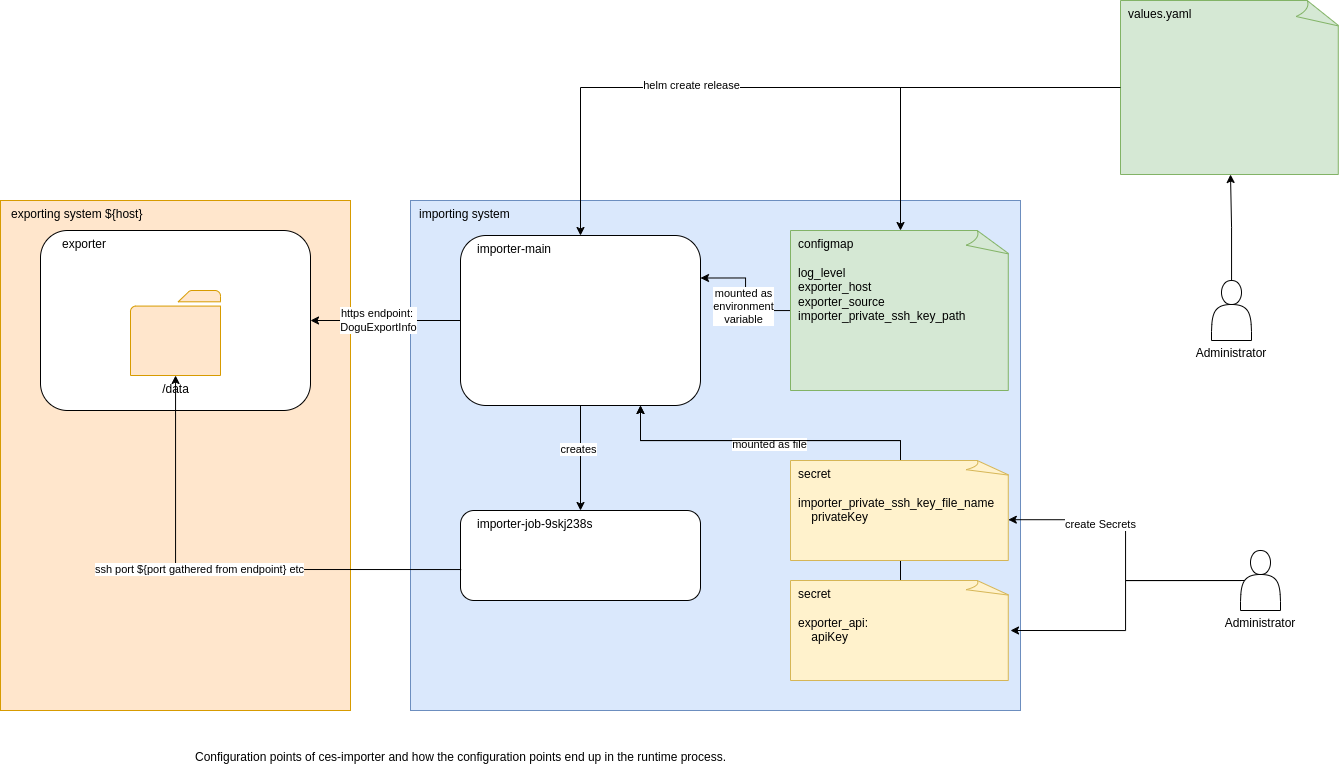

The diagram above was exported from draw.io. Its source (the exported page's mxGraphModel, read from the mxfile embedded in the PNG):
<mxGraphModel dx="1068" dy="2211" grid="1" gridSize="10" guides="1" tooltips="1" connect="1" arrows="1" fold="1" page="1" pageScale="1" pageWidth="827" pageHeight="1169" math="0" shadow="0">
  <root>
    <mxCell id="0" />
    <mxCell id="1" parent="0" />
    <mxCell id="jdJl3Da68WhtXjKxxNlf-2" value="exporting system ${host}" style="rounded=0;whiteSpace=wrap;html=1;fillColor=#ffe6cc;strokeColor=#d79b00;align=left;verticalAlign=top;spacingLeft=9;" parent="1" vertex="1">
      <mxGeometry x="30" y="50" width="350" height="510" as="geometry" />
    </mxCell>
    <mxCell id="jdJl3Da68WhtXjKxxNlf-3" value="importing system" style="rounded=0;whiteSpace=wrap;html=1;fillColor=#dae8fc;strokeColor=#6c8ebf;align=left;verticalAlign=top;spacingLeft=7;" parent="1" vertex="1">
      <mxGeometry x="440" y="50" width="610" height="510" as="geometry" />
    </mxCell>
    <mxCell id="jdJl3Da68WhtXjKxxNlf-16" style="edgeStyle=orthogonalEdgeStyle;rounded=0;orthogonalLoop=1;jettySize=auto;html=1;" parent="1" source="jdJl3Da68WhtXjKxxNlf-4" target="jdJl3Da68WhtXjKxxNlf-9" edge="1">
      <mxGeometry relative="1" as="geometry" />
    </mxCell>
    <mxCell id="2" value="creates" style="edgeLabel;html=1;align=center;verticalAlign=middle;resizable=0;points=[];" parent="jdJl3Da68WhtXjKxxNlf-16" vertex="1" connectable="0">
      <mxGeometry x="-0.1714" y="-3" relative="1" as="geometry">
        <mxPoint as="offset" />
      </mxGeometry>
    </mxCell>
    <mxCell id="jdJl3Da68WhtXjKxxNlf-4" value="importer-main" style="rounded=1;whiteSpace=wrap;html=1;align=left;verticalAlign=top;spacingLeft=15;" parent="1" vertex="1">
      <mxGeometry x="490" y="85" width="240" height="170" as="geometry" />
    </mxCell>
    <mxCell id="jdJl3Da68WhtXjKxxNlf-5" value="&lt;div&gt;exporter&lt;/div&gt;" style="rounded=1;whiteSpace=wrap;html=1;shadow=0;align=left;verticalAlign=top;spacingLeft=20;" parent="1" vertex="1">
      <mxGeometry x="70" y="80" width="270" height="180" as="geometry" />
    </mxCell>
    <mxCell id="jdJl3Da68WhtXjKxxNlf-8" value="/data" style="sketch=0;pointerEvents=1;shadow=0;dashed=0;html=1;labelPosition=center;verticalLabelPosition=bottom;verticalAlign=top;outlineConnect=0;align=center;shape=mxgraph.office.concepts.folder;fillColor=#ffe6cc;strokeColor=#d79b00;" parent="1" vertex="1">
      <mxGeometry x="160" y="140" width="90" height="85" as="geometry" />
    </mxCell>
    <mxCell id="jdJl3Da68WhtXjKxxNlf-20" style="edgeStyle=orthogonalEdgeStyle;rounded=0;orthogonalLoop=1;jettySize=auto;html=1;exitX=0;exitY=0.5;exitDx=0;exitDy=0;entryX=1;entryY=0.5;entryDx=0;entryDy=0;" parent="1" source="jdJl3Da68WhtXjKxxNlf-4" target="jdJl3Da68WhtXjKxxNlf-5" edge="1">
      <mxGeometry relative="1" as="geometry" />
    </mxCell>
    <mxCell id="jdJl3Da68WhtXjKxxNlf-21" value="&lt;div&gt;https endpoint:&amp;nbsp;&lt;/div&gt;&lt;div&gt;DoguExportInfo&lt;/div&gt;" style="edgeLabel;html=1;align=center;verticalAlign=middle;resizable=0;points=[];" parent="jdJl3Da68WhtXjKxxNlf-20" vertex="1" connectable="0">
      <mxGeometry x="0.0973" y="-1" relative="1" as="geometry">
        <mxPoint as="offset" />
      </mxGeometry>
    </mxCell>
    <mxCell id="jdJl3Da68WhtXjKxxNlf-9" value="importer-job-9skj238s" style="rounded=1;whiteSpace=wrap;html=1;align=left;verticalAlign=top;spacingLeft=15;" parent="1" vertex="1">
      <mxGeometry x="490" y="360" width="240" height="90" as="geometry" />
    </mxCell>
    <mxCell id="jdJl3Da68WhtXjKxxNlf-14" style="edgeStyle=orthogonalEdgeStyle;rounded=0;orthogonalLoop=1;jettySize=auto;html=1;exitX=0.003;exitY=0.656;exitDx=0;exitDy=0;exitPerimeter=0;" parent="1" source="jdJl3Da68WhtXjKxxNlf-9" target="jdJl3Da68WhtXjKxxNlf-8" edge="1">
      <mxGeometry relative="1" as="geometry">
        <mxPoint x="365.85786437626894" y="305.85786437626894" as="sourcePoint" />
      </mxGeometry>
    </mxCell>
    <mxCell id="jdJl3Da68WhtXjKxxNlf-19" value="ssh port ${port gathered from endpoint} etc" style="edgeLabel;html=1;align=center;verticalAlign=middle;resizable=0;points=[];" parent="jdJl3Da68WhtXjKxxNlf-14" vertex="1" connectable="0">
      <mxGeometry x="0.0954" y="-1" relative="1" as="geometry">
        <mxPoint as="offset" />
      </mxGeometry>
    </mxCell>
    <mxCell id="jdJl3Da68WhtXjKxxNlf-23" style="edgeStyle=orthogonalEdgeStyle;rounded=0;orthogonalLoop=1;jettySize=auto;html=1;entryX=0.75;entryY=1;entryDx=0;entryDy=0;exitX=0.5;exitY=0;exitDx=0;exitDy=0;exitPerimeter=0;" parent="1" source="jdJl3Da68WhtXjKxxNlf-17" target="jdJl3Da68WhtXjKxxNlf-4" edge="1">
      <mxGeometry relative="1" as="geometry">
        <Array as="points">
          <mxPoint x="930" y="290" />
          <mxPoint x="670" y="290" />
        </Array>
      </mxGeometry>
    </mxCell>
    <mxCell id="jdJl3Da68WhtXjKxxNlf-27" value="mounted as file" style="edgeLabel;html=1;align=center;verticalAlign=middle;resizable=0;points=[];" parent="jdJl3Da68WhtXjKxxNlf-23" vertex="1" connectable="0">
      <mxGeometry x="-0.0395" y="3" relative="1" as="geometry">
        <mxPoint as="offset" />
      </mxGeometry>
    </mxCell>
    <mxCell id="jdJl3Da68WhtXjKxxNlf-25" style="edgeStyle=orthogonalEdgeStyle;rounded=0;orthogonalLoop=1;jettySize=auto;html=1;entryX=1;entryY=0.25;entryDx=0;entryDy=0;" parent="1" source="jdJl3Da68WhtXjKxxNlf-18" target="jdJl3Da68WhtXjKxxNlf-4" edge="1">
      <mxGeometry relative="1" as="geometry" />
    </mxCell>
    <mxCell id="jdJl3Da68WhtXjKxxNlf-26" value="mounted as&lt;br&gt;environment&lt;br&gt;variable" style="edgeLabel;html=1;align=center;verticalAlign=middle;resizable=0;points=[];" parent="jdJl3Da68WhtXjKxxNlf-25" vertex="1" connectable="0">
      <mxGeometry x="-0.2023" y="3" relative="1" as="geometry">
        <mxPoint as="offset" />
      </mxGeometry>
    </mxCell>
    <mxCell id="jdJl3Da68WhtXjKxxNlf-18" value="&lt;div align=&quot;left&quot;&gt;configmap&lt;/div&gt;&lt;br&gt;log_level&lt;br&gt;exporter_host&lt;br&gt;exporter_source&lt;br&gt;importer_private_ssh_key_path" style="whiteSpace=wrap;html=1;shape=mxgraph.basic.document;align=left;spacingLeft=6;fillColor=#d5e8d4;strokeColor=#82b366;verticalAlign=top;" parent="1" vertex="1">
      <mxGeometry x="820" y="80" width="220" height="160" as="geometry" />
    </mxCell>
    <mxCell id="jdJl3Da68WhtXjKxxNlf-24" style="edgeStyle=orthogonalEdgeStyle;rounded=0;orthogonalLoop=1;jettySize=auto;html=1;entryX=0.75;entryY=1;entryDx=0;entryDy=0;exitX=0.5;exitY=0;exitDx=0;exitDy=0;exitPerimeter=0;" parent="1" source="jdJl3Da68WhtXjKxxNlf-22" target="jdJl3Da68WhtXjKxxNlf-4" edge="1">
      <mxGeometry relative="1" as="geometry">
        <mxPoint x="710" y="260" as="targetPoint" />
        <Array as="points">
          <mxPoint x="930" y="290" />
          <mxPoint x="670" y="290" />
        </Array>
      </mxGeometry>
    </mxCell>
    <mxCell id="jdJl3Da68WhtXjKxxNlf-22" value="&lt;div align=&quot;left&quot;&gt;secret&lt;br&gt;&lt;br&gt;&lt;/div&gt;&lt;div align=&quot;left&quot;&gt;exporter_api:&lt;/div&gt;&lt;div align=&quot;left&quot;&gt;&amp;nbsp;&amp;nbsp;&amp;nbsp; apiKey&lt;/div&gt;" style="whiteSpace=wrap;html=1;shape=mxgraph.basic.document;align=left;spacingLeft=6;fillColor=#fff2cc;strokeColor=#d6b656;verticalAlign=top;" parent="1" vertex="1">
      <mxGeometry x="820" y="430" width="220" height="100" as="geometry" />
    </mxCell>
    <mxCell id="3" value="Configuration points of ces-importer and how the&amp;nbsp;&lt;span style=&quot;background-color: initial;&quot;&gt;configuration points end up in the runtime process.&amp;nbsp;&lt;/span&gt;" style="text;html=1;strokeColor=none;fillColor=none;spacing=5;spacingTop=0;whiteSpace=wrap;overflow=hidden;rounded=0;" parent="1" vertex="1">
      <mxGeometry x="220" y="590" width="590" height="40" as="geometry" />
    </mxCell>
    <mxCell id="15" style="edgeStyle=orthogonalEdgeStyle;rounded=0;orthogonalLoop=1;jettySize=auto;html=1;" edge="1" parent="1" source="4" target="10">
      <mxGeometry relative="1" as="geometry" />
    </mxCell>
    <mxCell id="4" value="&lt;br&gt;&lt;br&gt;&lt;br&gt;&lt;br&gt;&lt;br&gt;&lt;br&gt;Administrator" style="shape=actor;whiteSpace=wrap;html=1;" vertex="1" parent="1">
      <mxGeometry x="1241" y="130" width="40" height="60" as="geometry" />
    </mxCell>
    <mxCell id="5" value="&lt;br&gt;&lt;br&gt;&lt;br&gt;&lt;br&gt;&lt;br&gt;&lt;br&gt;Administrator" style="shape=actor;whiteSpace=wrap;html=1;" vertex="1" parent="1">
      <mxGeometry x="1270" y="400" width="40" height="60" as="geometry" />
    </mxCell>
    <mxCell id="7" style="edgeStyle=orthogonalEdgeStyle;rounded=0;orthogonalLoop=1;jettySize=auto;html=1;exitX=0.1;exitY=0.5;exitDx=0;exitDy=0;exitPerimeter=0;entryX=1;entryY=0.5;entryDx=0;entryDy=0;entryPerimeter=0;" edge="1" parent="1" source="5" target="jdJl3Da68WhtXjKxxNlf-22">
      <mxGeometry relative="1" as="geometry" />
    </mxCell>
    <mxCell id="8" style="edgeStyle=orthogonalEdgeStyle;rounded=0;orthogonalLoop=1;jettySize=auto;html=1;entryX=0.99;entryY=0.592;entryDx=0;entryDy=0;entryPerimeter=0;" edge="1" parent="1" source="5" target="jdJl3Da68WhtXjKxxNlf-17">
      <mxGeometry relative="1" as="geometry" />
    </mxCell>
    <mxCell id="9" value="create Secrets" style="edgeLabel;html=1;align=left;verticalAlign=middle;resizable=0;points=[];" vertex="1" connectable="0" parent="8">
      <mxGeometry x="0.6213" y="4" relative="1" as="geometry">
        <mxPoint as="offset" />
      </mxGeometry>
    </mxCell>
    <mxCell id="11" style="edgeStyle=orthogonalEdgeStyle;rounded=0;orthogonalLoop=1;jettySize=auto;html=1;" edge="1" parent="1" source="10" target="jdJl3Da68WhtXjKxxNlf-18">
      <mxGeometry relative="1" as="geometry" />
    </mxCell>
    <mxCell id="10" value="values.yaml&lt;div align=&quot;left&quot;&gt;&lt;/div&gt;" style="whiteSpace=wrap;html=1;shape=mxgraph.basic.document;align=left;spacingLeft=6;fillColor=#d5e8d4;strokeColor=#82b366;verticalAlign=top;" vertex="1" parent="1">
      <mxGeometry x="1150" y="-150" width="220" height="174" as="geometry" />
    </mxCell>
    <mxCell id="12" style="edgeStyle=orthogonalEdgeStyle;rounded=0;orthogonalLoop=1;jettySize=auto;html=1;" edge="1" parent="1" source="10" target="jdJl3Da68WhtXjKxxNlf-4">
      <mxGeometry relative="1" as="geometry" />
    </mxCell>
    <mxCell id="16" value="helm create release" style="edgeLabel;html=1;align=center;verticalAlign=middle;resizable=0;points=[];" vertex="1" connectable="0" parent="12">
      <mxGeometry x="0.2493" y="-3" relative="1" as="geometry">
        <mxPoint as="offset" />
      </mxGeometry>
    </mxCell>
    <mxCell id="jdJl3Da68WhtXjKxxNlf-17" value="&lt;div align=&quot;left&quot;&gt;secret&lt;br&gt;&lt;br&gt;&lt;/div&gt;&lt;div align=&quot;left&quot;&gt;importer_private_ssh_key_file_name&lt;/div&gt;&lt;div align=&quot;left&quot;&gt;&amp;nbsp;&amp;nbsp;&amp;nbsp; privateKey&lt;/div&gt;" style="whiteSpace=wrap;html=1;shape=mxgraph.basic.document;align=left;spacingLeft=6;fillColor=#fff2cc;strokeColor=#d6b656;verticalAlign=top;" parent="1" vertex="1">
      <mxGeometry x="820" y="310" width="220" height="100" as="geometry" />
    </mxCell>
  </root>
</mxGraphModel>